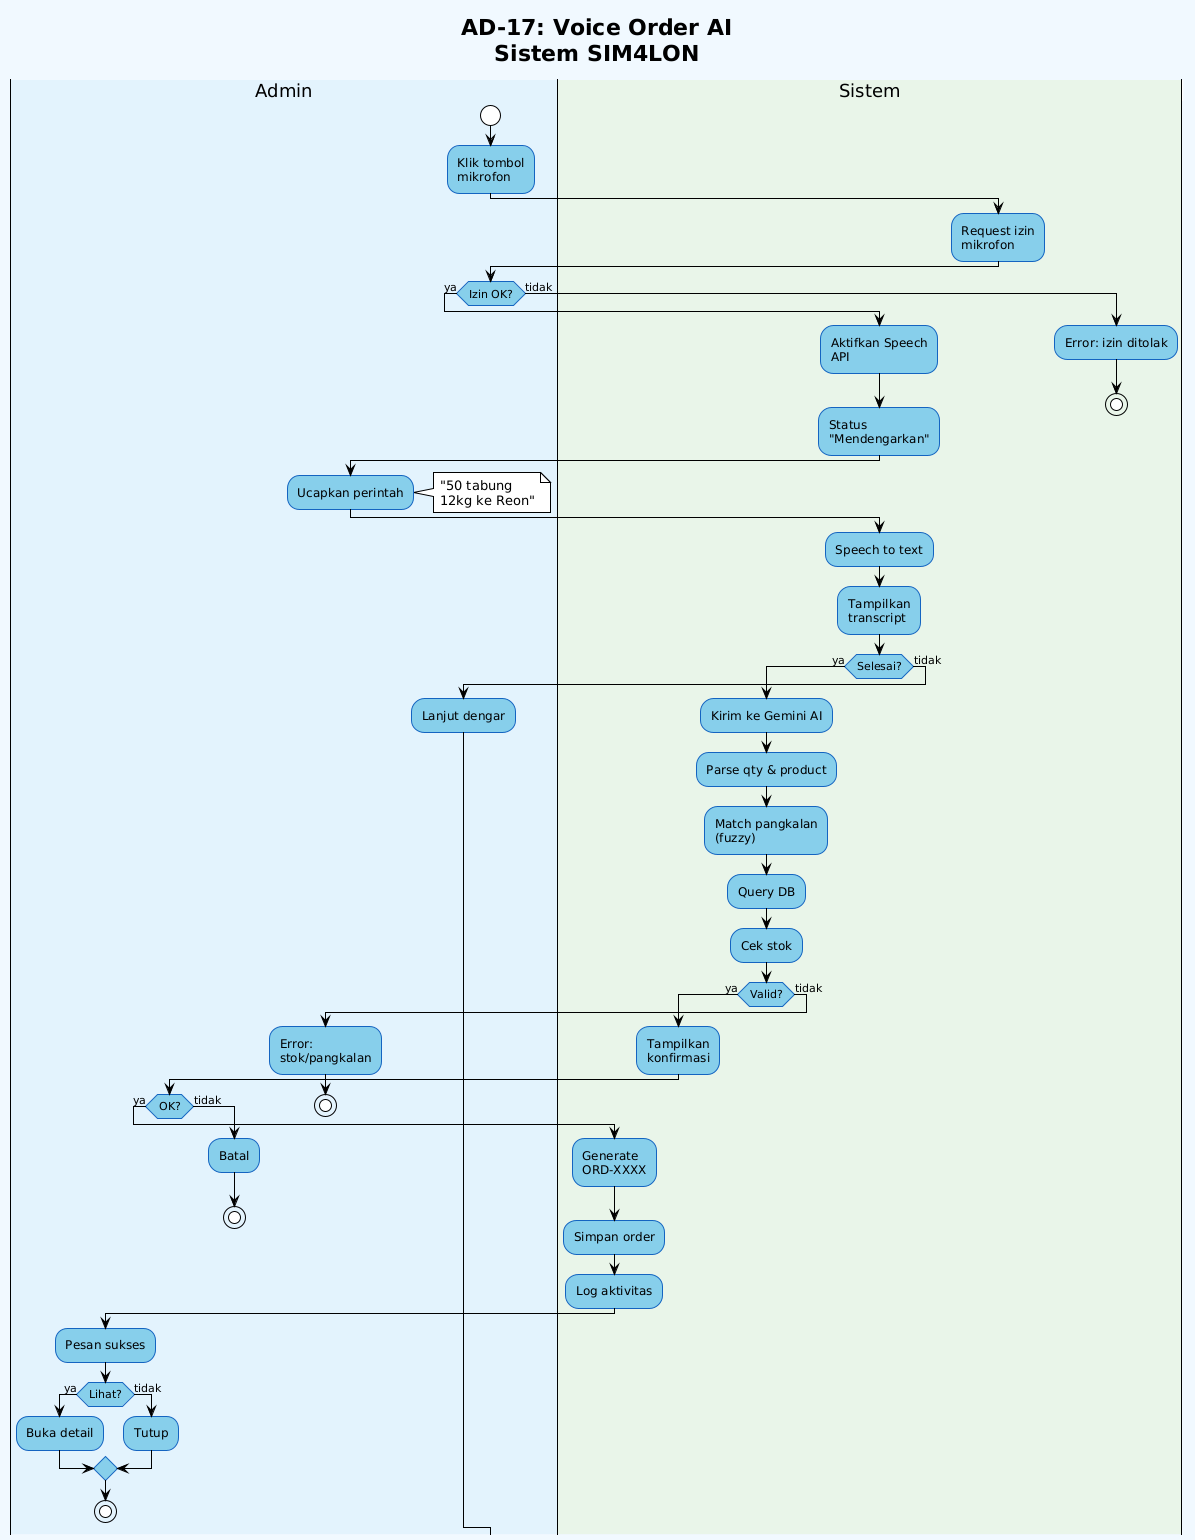

The diagram above was rendered by PlantUML. Its source (embedded in the PNG):
@startuml
!theme plain
skinparam backgroundColor #f0f8ff
skinparam ActivityBackgroundColor #87CEEB
skinparam ActivityBorderColor #1565c0
skinparam PartitionBackgroundColor #e3f2fd
skinparam PartitionBorderColor #1565c0
skinparam wrapWidth 120

title **AD-17: Voice Order AI**\nSistem SIM4LON

|#e3f2fd|Admin|
start
:Klik tombol mikrofon;

|#e8f5e9|Sistem|
:Request izin mikrofon;

|Admin|
if (Izin OK?) then (ya)
    
    |Sistem|
    :Aktifkan Speech API;
    :Status "Mendengarkan";
    
    |Admin|
    :Ucapkan perintah;
    note right: "50 tabung\n12kg ke Reon"
    
    |Sistem|
    :Speech to text;
    :Tampilkan transcript;
    
    if (Selesai?) then (ya)
        :Kirim ke Gemini AI;
        :Parse qty & product;
        :Match pangkalan (fuzzy);
        :Query DB;
        :Cek stok;
        
        if (Valid?) then (ya)
            :Tampilkan konfirmasi;
            
            |Admin|
            if (OK?) then (ya)
                
                |Sistem|
                :Generate ORD-XXXX;
                :Simpan order;
                :Log aktivitas;
                
                |Admin|
                :Pesan sukses;
                
                if (Lihat?) then (ya)
                    :Buka detail;
                else (tidak)
                    :Tutup;
                endif
                stop
                
            else (tidak)
                :Batal;
                stop
            endif
            
        else (tidak)
            |Admin|
            :Error: stok/pangkalan;
            stop
        endif
        
    else (tidak)
        :Lanjut dengar;
    endif
    
else (tidak)
    |Sistem|
    :Error: izin ditolak;
    stop
endif
@enduml